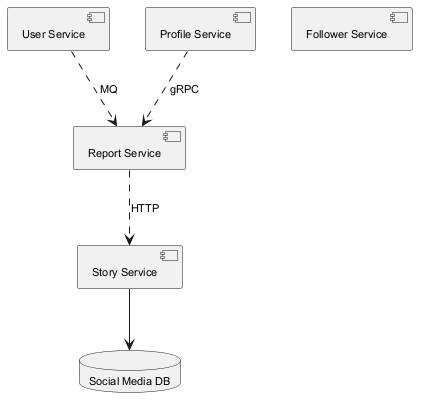

The diagram above was rendered by PlantUML. Its source (embedded in the PNG):
@startuml
skinparam backgroundColor #FFFFFF
skinparam classBackgroundColor #F3E5F5
skinparam classBorderColor #6A1B9A
skinparam defaultFontSize 11
component "Report Service" as C_ReportService
component "Story Service" as C_StoryService
component "User Service" as C_UserService
component "Follower Service" as C_FollowerService
component "Profile Service" as C_ProfileService
database "Social Media DB" as DB_social_media
C_StoryService --> DB_social_media
C_ReportService ..> C_StoryService : HTTP
C_ProfileService ..> C_ReportService : gRPC
C_UserService ..> C_ReportService : MQ
@enduml